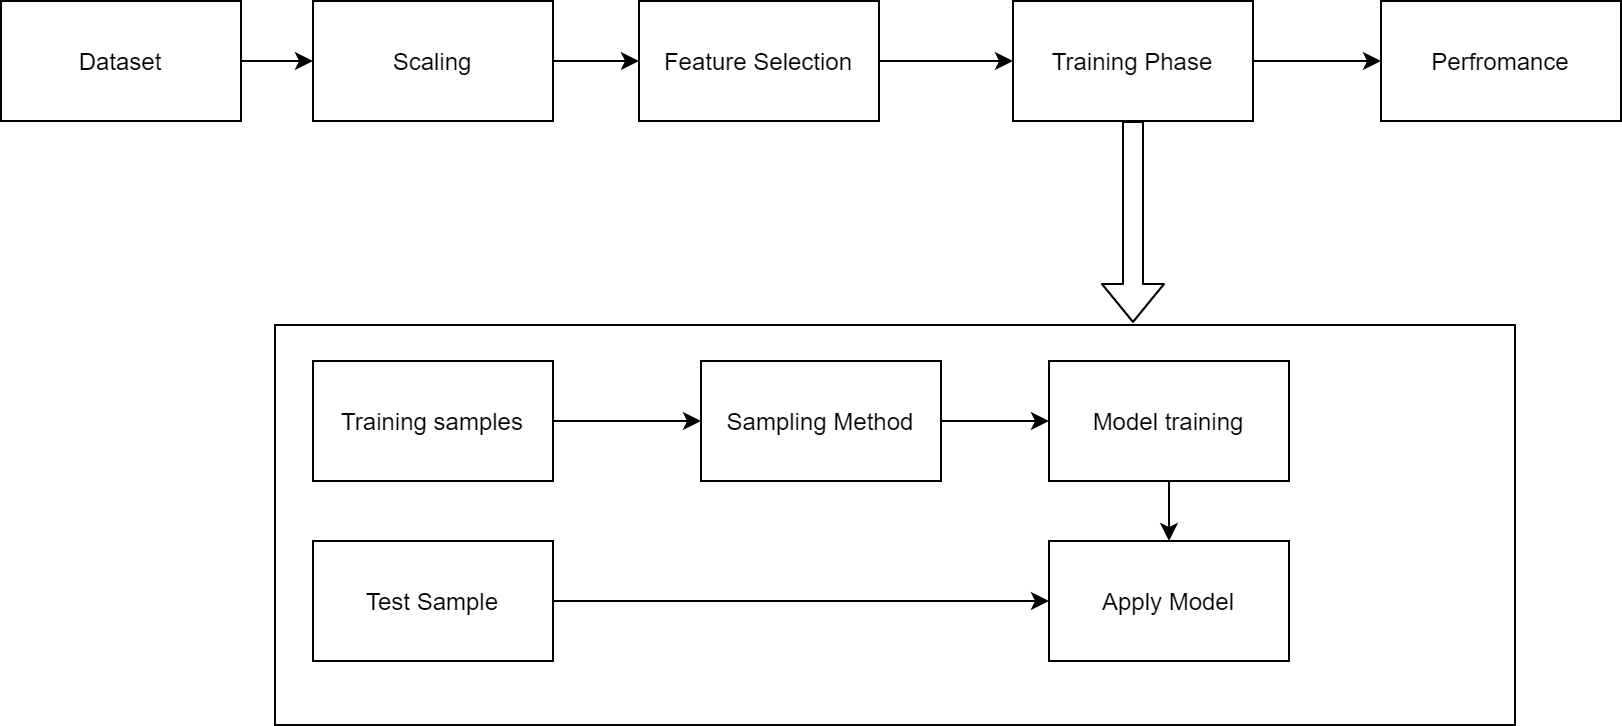

The diagram above was exported from draw.io. Its source (the exported page's mxGraphModel, read from the mxfile embedded in the PNG):
<mxGraphModel dx="831" dy="416" grid="0" gridSize="10" guides="1" tooltips="1" connect="1" arrows="1" fold="1" page="1" pageScale="1" pageWidth="827" pageHeight="1169" math="0" shadow="0">
  <root>
    <mxCell id="0" />
    <mxCell id="1" parent="0" />
    <mxCell id="TAu1MM76f5OdqzbJkF3V-9" value="" style="edgeStyle=orthogonalEdgeStyle;rounded=0;orthogonalLoop=1;jettySize=auto;html=1;" edge="1" parent="1" source="TAu1MM76f5OdqzbJkF3V-1" target="TAu1MM76f5OdqzbJkF3V-2">
      <mxGeometry relative="1" as="geometry" />
    </mxCell>
    <mxCell id="TAu1MM76f5OdqzbJkF3V-1" value="Dataset" style="rounded=0;whiteSpace=wrap;html=1;" vertex="1" parent="1">
      <mxGeometry x="13" y="160" width="120" height="60" as="geometry" />
    </mxCell>
    <mxCell id="TAu1MM76f5OdqzbJkF3V-10" value="" style="edgeStyle=orthogonalEdgeStyle;rounded=0;orthogonalLoop=1;jettySize=auto;html=1;" edge="1" parent="1" source="TAu1MM76f5OdqzbJkF3V-2" target="TAu1MM76f5OdqzbJkF3V-3">
      <mxGeometry relative="1" as="geometry" />
    </mxCell>
    <mxCell id="TAu1MM76f5OdqzbJkF3V-2" value="Scaling" style="rounded=0;whiteSpace=wrap;html=1;" vertex="1" parent="1">
      <mxGeometry x="169" y="160" width="120" height="60" as="geometry" />
    </mxCell>
    <mxCell id="TAu1MM76f5OdqzbJkF3V-11" value="" style="edgeStyle=orthogonalEdgeStyle;rounded=0;orthogonalLoop=1;jettySize=auto;html=1;" edge="1" parent="1" source="TAu1MM76f5OdqzbJkF3V-3" target="TAu1MM76f5OdqzbJkF3V-4">
      <mxGeometry relative="1" as="geometry" />
    </mxCell>
    <mxCell id="TAu1MM76f5OdqzbJkF3V-3" value="Feature Selection" style="rounded=0;whiteSpace=wrap;html=1;" vertex="1" parent="1">
      <mxGeometry x="332" y="160" width="120" height="60" as="geometry" />
    </mxCell>
    <mxCell id="TAu1MM76f5OdqzbJkF3V-14" value="" style="edgeStyle=orthogonalEdgeStyle;rounded=0;orthogonalLoop=1;jettySize=auto;html=1;" edge="1" parent="1" source="TAu1MM76f5OdqzbJkF3V-4" target="TAu1MM76f5OdqzbJkF3V-5">
      <mxGeometry relative="1" as="geometry" />
    </mxCell>
    <mxCell id="TAu1MM76f5OdqzbJkF3V-4" value="Training Phase" style="rounded=0;whiteSpace=wrap;html=1;" vertex="1" parent="1">
      <mxGeometry x="519" y="160" width="120" height="60" as="geometry" />
    </mxCell>
    <mxCell id="TAu1MM76f5OdqzbJkF3V-5" value="Perfromance" style="rounded=0;whiteSpace=wrap;html=1;" vertex="1" parent="1">
      <mxGeometry x="703" y="160" width="120" height="60" as="geometry" />
    </mxCell>
    <mxCell id="TAu1MM76f5OdqzbJkF3V-7" value="" style="rounded=0;whiteSpace=wrap;html=1;" vertex="1" parent="1">
      <mxGeometry x="150" y="322" width="620" height="200" as="geometry" />
    </mxCell>
    <mxCell id="TAu1MM76f5OdqzbJkF3V-16" value="" style="shape=flexArrow;endArrow=classic;html=1;exitX=0.5;exitY=1;exitDx=0;exitDy=0;" edge="1" parent="1" source="TAu1MM76f5OdqzbJkF3V-4">
      <mxGeometry width="50" height="50" relative="1" as="geometry">
        <mxPoint x="640" y="290" as="sourcePoint" />
        <mxPoint x="579" y="321" as="targetPoint" />
      </mxGeometry>
    </mxCell>
    <mxCell id="TAu1MM76f5OdqzbJkF3V-23" value="" style="edgeStyle=orthogonalEdgeStyle;rounded=0;orthogonalLoop=1;jettySize=auto;html=1;" edge="1" parent="1" source="TAu1MM76f5OdqzbJkF3V-17" target="TAu1MM76f5OdqzbJkF3V-18">
      <mxGeometry relative="1" as="geometry" />
    </mxCell>
    <mxCell id="TAu1MM76f5OdqzbJkF3V-17" value="Training samples" style="rounded=0;whiteSpace=wrap;html=1;" vertex="1" parent="1">
      <mxGeometry x="169" y="340" width="120" height="60" as="geometry" />
    </mxCell>
    <mxCell id="TAu1MM76f5OdqzbJkF3V-24" value="" style="edgeStyle=orthogonalEdgeStyle;rounded=0;orthogonalLoop=1;jettySize=auto;html=1;" edge="1" parent="1" source="TAu1MM76f5OdqzbJkF3V-18" target="TAu1MM76f5OdqzbJkF3V-19">
      <mxGeometry relative="1" as="geometry" />
    </mxCell>
    <mxCell id="TAu1MM76f5OdqzbJkF3V-18" value="Sampling Method" style="rounded=0;whiteSpace=wrap;html=1;" vertex="1" parent="1">
      <mxGeometry x="363" y="340" width="120" height="60" as="geometry" />
    </mxCell>
    <mxCell id="TAu1MM76f5OdqzbJkF3V-25" value="" style="edgeStyle=orthogonalEdgeStyle;rounded=0;orthogonalLoop=1;jettySize=auto;html=1;" edge="1" parent="1" source="TAu1MM76f5OdqzbJkF3V-19" target="TAu1MM76f5OdqzbJkF3V-22">
      <mxGeometry relative="1" as="geometry">
        <mxPoint x="760" y="370" as="targetPoint" />
      </mxGeometry>
    </mxCell>
    <mxCell id="TAu1MM76f5OdqzbJkF3V-19" value="Model training" style="rounded=0;whiteSpace=wrap;html=1;" vertex="1" parent="1">
      <mxGeometry x="537" y="340" width="120" height="60" as="geometry" />
    </mxCell>
    <mxCell id="TAu1MM76f5OdqzbJkF3V-27" style="edgeStyle=orthogonalEdgeStyle;rounded=0;orthogonalLoop=1;jettySize=auto;html=1;" edge="1" parent="1" source="TAu1MM76f5OdqzbJkF3V-21" target="TAu1MM76f5OdqzbJkF3V-22">
      <mxGeometry relative="1" as="geometry" />
    </mxCell>
    <mxCell id="TAu1MM76f5OdqzbJkF3V-21" value="Test Sample" style="rounded=0;whiteSpace=wrap;html=1;" vertex="1" parent="1">
      <mxGeometry x="169" y="430" width="120" height="60" as="geometry" />
    </mxCell>
    <mxCell id="TAu1MM76f5OdqzbJkF3V-22" value="Apply Model" style="rounded=0;whiteSpace=wrap;html=1;" vertex="1" parent="1">
      <mxGeometry x="537" y="430" width="120" height="60" as="geometry" />
    </mxCell>
  </root>
</mxGraphModel>